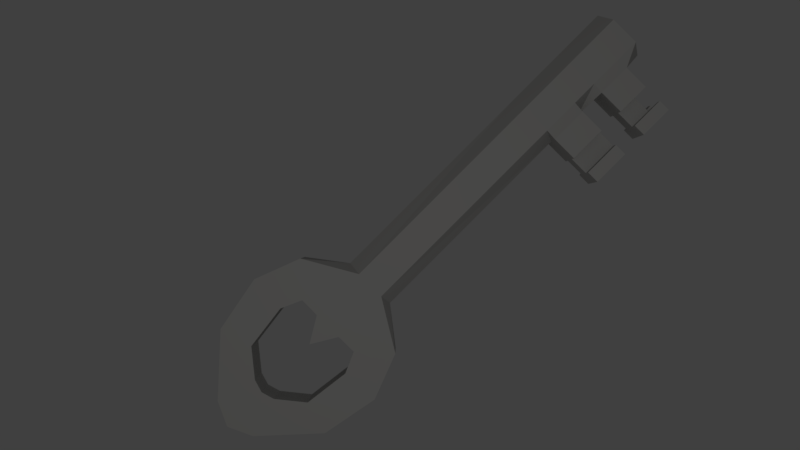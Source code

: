 # Source: Key.blend  (saved by Blender 2.77.0; exported with 4.5.12 LTS)
import bpy
from mathutils import Matrix  # noqa: F401  (used for matrix-valued properties, if any)

bpy.ops.wm.read_factory_settings(use_empty=True)
scene = bpy.context.scene
scene.name = 'Scene'

# ---- collections
col_collection_1 = bpy.data.collections.new('Collection 1'); scene.collection.children.link(col_collection_1)

# ---- materials (node trees are filled in below, after node groups)
mat_materialkey = bpy.data.materials.new('MaterialKey')
mat_materialkey.alpha_threshold = 0.0
mat_materialkey.use_transparent_shadow = False
mat_materialkey.diffuse_color = (0.4672, 0.4623, 0.4478, 1.0)
mat_materialkey.roughness = 0.5
mat_materialkey.specular_intensity = 0.9
mat_materialkey.line_color = (0.0, 0.0, 0.0, 1.0)

# ---- material node trees

# ---- world
world_world = bpy.data.worlds.new('World'); scene.world = world_world
world_world.color = (0.05088, 0.05088, 0.05088)
world_world.use_sun_shadow = False
world_world.sun_shadow_jitter_overblur = 0.0
world_world.cycles.sampling_method = 'MANUAL'

# ---- cameras
cam_camera = bpy.data.cameras.new('Camera')
cam_camera.clip_end = 100.0
cam_camera.lens = 35.0
cam_camera.sensor_width = 32.0
cam_camera.sensor_height = 18.0
cam_camera.ortho_scale = 7.314
cam_camera.dof.focus_distance = 0.0
cam_camera.dof.aperture_fstop = 128.0

# ---- lights
light_lamp = bpy.data.lights.new('Lamp', 'POINT')
light_lamp.transmission_factor = 0.0
light_lamp.cutoff_distance = 30.0
light_lamp.energy = 52.0
light_lamp.shadow_buffer_clip_start = 1.001
light_lamp.shadow_soft_size = 0.1
light_lamp.shadow_maximum_resolution = 0.006
light_lamp.use_absolute_resolution = True

# ---- meshes
me_cube = bpy.data.meshes.new('Cube')
me_cube.from_pydata([(0.06123, -0.6731, -0.4214), (0.141, -1.0, 0.08164), (-3.576e-07, -1.0, 0.1605), (5.96e-08, 1.0, 0.1605), (0.12, 1.17, 0.3753), (-2.384e-07, 1.17, 0.3753), (0.0654, -0.8697, -0.3128), (-2.384e-07, 1.433, 0.4747), (0.0654, -0.8697, -0.4236), (-2.384e-07, 1.762, 0.4117), (0.1195, -0.5231, -0.4954), (-2.384e-07, 2.058, 0.1389), (0.12, 1.0, 0.08164), (0.1195, -0.3043, -0.4954), (0.12, 1.433, 0.4747), (0.12, 1.762, 0.4117), (0.12, 2.058, 0.1389), (-2.384e-07, 2.122, 0.0), (0.12, 2.122, 0.0), (0.1195, -0.8697, -0.4927), (0.141, -1.0, -0.09414), (-3.576e-07, -1.0, -0.1605), (5.96e-08, 1.0, -0.1605), (0.1195, -0.6731, -0.4927), (-2.384e-07, 1.17, -0.3753), (0.12, 1.433, -0.4747), (-2.384e-07, 1.433, -0.4747), (0.1195, -0.8697, -0.1615), (-2.384e-07, 1.762, -0.4117), (0.12, 2.058, -0.1389), (-2.384e-07, 2.058, -0.1389), (0.1195, -0.6731, -0.1605), (0.12, 1.0, -0.09414), (0.12, 1.17, -0.3753), (0.1195, -0.5231, -0.1605), (0.12, 1.762, -0.4117), (0.1195, -0.3043, -0.1605), (0.12, 1.85, 5.007e-10), (0.141, -0.3043, 0.08164), (0.141, -0.5231, 0.08164), (0.141, -0.6731, 0.08164), (0.141, -0.8697, 0.08164), (-3.304e-07, -0.8697, 0.1605), (-2.47e-07, -0.6731, 0.1605), (-1.635e-07, -0.5231, 0.1605), (-8.01e-08, -0.3043, 0.1605), (0.141, -0.3043, -0.09414), (0.141, -0.5231, -0.09414), (0.141, -0.6731, -0.09414), (0.141, -0.8697, -0.09414), (-3.304e-07, -0.8697, -0.1626), (-2.47e-07, -0.6731, -0.1605), (-1.635e-07, -0.5231, -0.1605), (-8.01e-08, -0.3043, -0.1605), (0.1195, -0.8697, -0.3107), (0.1195, -0.8697, -0.4214), (-2.47e-07, -0.6731, -0.4927), (0.1195, -0.6731, -0.3107), (0.1195, -0.6731, -0.4214), (-1.635e-07, -0.5231, -0.4954), (-8.01e-08, -0.3043, -0.4954), (0.06123, -0.6731, -0.3107), (0.1195, -0.3043, -0.4217), (0.1195, -0.3043, -0.31), (0.1195, -0.5231, -0.31), (0.1195, -0.5231, -0.4217), (0.05919, -0.3043, -0.4217), (0.05919, -0.3043, -0.31), (0.05919, -0.5231, -0.31), (0.05919, -0.5231, -0.4217), (0.06445, -0.8697, -0.4948), (0.06123, -0.8, -0.3117), (0.06123, -0.8, -0.4236), (4.072e-07, -0.8012, -0.4948), (0.06445, -0.8012, -0.4948), (4.072e-07, -0.8012, -0.3096), (4.072e-07, -0.8726, -0.3133), (0.12, 1.472, 3.387e-10), (0.12, 1.328, 0.08664), (0.12, 1.828, 0.07503), (0.12, 1.327, 0.2027), (0.12, 1.446, 0.2563), (0.12, 1.709, 0.2223), (-3.725e-08, 1.709, 0.2223), (0.12, 1.328, -0.08664), (0.12, 1.828, -0.07503), (0.12, 1.327, -0.2027), (0.12, 1.446, -0.2563), (0.12, 1.709, -0.2223), (-1.565e-07, 1.472, 5.378e-09), (2.161e-07, 1.328, 0.08664), (-3.725e-08, 1.828, 0.07503), (-3.725e-08, 1.85, 5.378e-09), (-2.235e-08, 1.327, 0.2027), (-2.235e-08, 1.446, 0.2563), (2.161e-07, 1.328, -0.08664), (-3.725e-08, 1.828, -0.07503), (-2.235e-08, 1.327, -0.2027), (-2.235e-08, 1.446, -0.2563), (-3.725e-08, 1.709, -0.2223)], [(52, 53)], [(11, 16, 18, 17), (41, 42, 2, 1), (46, 38, 39, 47), (3, 12, 4, 5), (5, 4, 14, 7), (7, 14, 15, 9), (9, 15, 16, 11), (46, 47, 34, 36), (60, 13, 10, 59), (48, 49, 27, 31), (30, 17, 18, 29), (49, 20, 21, 50, 27), (48, 47, 39, 40), (22, 24, 33, 32), (24, 26, 25, 33), (26, 28, 35, 25), (28, 30, 29, 35), (57, 54, 6, 71, 61), (58, 55, 19, 23), (62, 65, 10, 13), (80, 81, 14, 4), (16, 15, 82, 79), (88, 87, 25, 35), (77, 78, 12), (33, 86, 84, 32), (85, 88, 35, 29), (29, 18, 37, 85), (77, 32, 84), (37, 18, 16, 79), (32, 77, 12), (2, 21, 20, 1), (48, 40, 41, 49), (32, 46, 53, 22), (47, 48, 31, 51, 52), (55, 58, 0, 8), (1, 20, 49, 41), (12, 3, 45, 38), (38, 45, 44, 39), (39, 44, 43, 40), (40, 43, 42, 41), (70, 8, 72, 74), (31, 27, 54, 57), (67, 68, 69, 66), (8, 70, 19, 55), (38, 46, 32, 12), (63, 64, 68, 67), (36, 34, 64, 63), (65, 62, 66, 69), (6, 54, 27, 50, 76), (73, 56, 23, 19, 70, 74), (76, 75, 71, 6), (74, 72, 71, 75, 73), (0, 58, 23, 56, 51, 31, 57, 61), (0, 61, 71, 72), (69, 68, 64, 34, 47, 52, 59, 10, 65), (36, 63, 67, 66, 62, 13, 60, 53, 46), (88, 85, 96, 99), (79, 82, 83, 91), (80, 78, 90, 93), (84, 86, 97, 95), (81, 80, 93, 94), (86, 87, 98, 97), (78, 77, 89, 90), (77, 84, 95, 89), (82, 81, 94, 83), (87, 88, 99, 98), (37, 79, 91, 92), (85, 37, 92, 96), (80, 4, 12, 78), (15, 14, 81, 82), (86, 33, 25, 87)])
me_cube.materials.append(mat_materialkey)
me_cube.use_remesh_preserve_volume = False
me_cube.use_remesh_preserve_attributes = False
me_cube.use_mirror_vertex_groups = False
me_cube.update()

# ---- objects
ob_key = bpy.data.objects.new('Key', me_cube)
ob_lamp = bpy.data.objects.new('Lamp', light_lamp)
ob_camera = bpy.data.objects.new('Camera', cam_camera)

# ---- transforms, parenting, visibility, modifiers, constraints
ob_key.location = (0.0, 0.428, 0.3013)
ob_key.rotation_euler = (2.356, 3.142, 0.0)
ob_key.scale = (0.8, 0.8, 0.8)
ob_key.lock_rotations_4d = False
ob_key.empty_display_type = 'ARROWS'
ob_key.lineart.crease_threshold = 0.0
_m = ob_key.modifiers.new('Mirror', 'MIRROR')
_m = ob_key.modifiers.new('Bevel', 'BEVEL')
_m.width = 0.0
_m.width_pct = 0.0
_m.limit_method = 'NONE'
_m.use_clamp_overlap = False
_m.spread = 0.0
ob_lamp.location = (4.0, 0.0, 0.0)
ob_lamp.rotation_euler = (0.6503, 0.05522, 1.866)
ob_lamp.lock_rotations_4d = False
ob_lamp.empty_display_type = 'ARROWS'
ob_lamp.color = (0.0, 0.0, 0.0, 0.0)
ob_lamp.lineart.crease_threshold = 0.0
ob_camera.location = (4.0, 0.0, 0.0)
ob_camera.rotation_euler = (1.571, 0.0, 1.571)
ob_camera.lock_rotations_4d = False
ob_camera.empty_display_type = 'ARROWS'
ob_camera.color = (0.0, 0.0, 0.0, 0.0)
ob_camera.display_type = 'WIRE'
ob_camera.lineart.crease_threshold = 0.0

# ---- collection membership
col_collection_1.objects.link(ob_key)
col_collection_1.objects.link(ob_lamp)
col_collection_1.objects.link(ob_camera)

# ---- scene / render settings (as saved in the file)
scene.camera = ob_camera
scene.frame_start = 1; scene.frame_end = 250; scene.frame_set(1)
scene.render.engine = 'BLENDER_EEVEE_NEXT'
scene.render.resolution_percentage = 50
scene.render.dither_intensity = 0.0
scene.render.film_transparent = True
scene.cycles.use_denoising = False
scene.cycles.samples = 128
scene.cycles.sampling_pattern = 'TABULATED_SOBOL'
scene.cycles.light_sampling_threshold = 0.0
scene.cycles.use_adaptive_sampling = False
scene.cycles.use_light_tree = False
scene.cycles.blur_glossy = 0.0
scene.cycles.sample_clamp_indirect = 0.0
scene.view_settings.view_transform = 'Standard'
bpy.context.view_layer.update()
